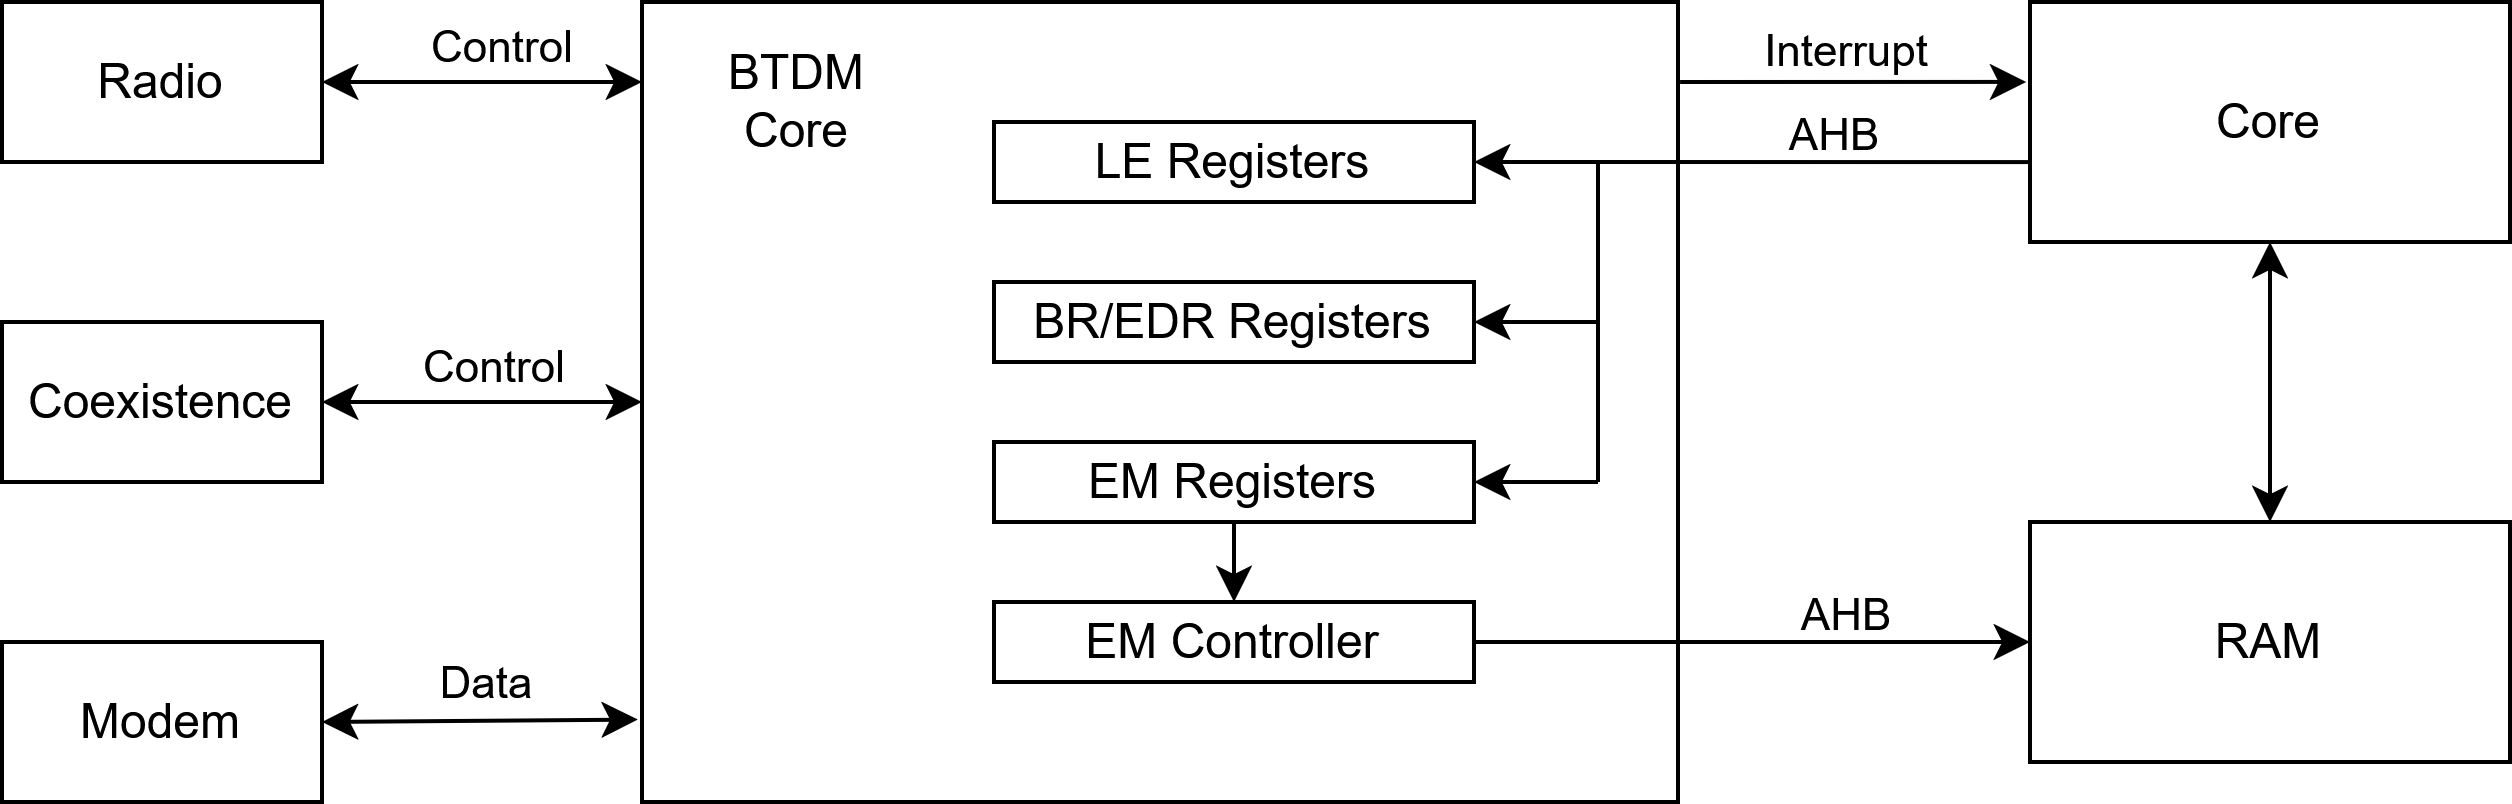

The diagram above was exported from draw.io. Its source (the exported page's mxGraphModel, read from the mxfile embedded in the PNG):
<mxGraphModel dx="916" dy="569" grid="1" gridSize="10" guides="1" tooltips="1" connect="1" arrows="1" fold="1" page="1" pageScale="1" pageWidth="827" pageHeight="1169" math="0" shadow="0">
  <root>
    <mxCell id="0" />
    <mxCell id="1" parent="0" />
    <mxCell id="8ItV33zlSvNse5nBpDbG-7" parent="1" style="rounded=0;whiteSpace=wrap;html=1;" value="&lt;div&gt;Radio&lt;/div&gt;" vertex="1">
      <mxGeometry height="40" width="80" x="41" y="280" as="geometry" />
    </mxCell>
    <mxCell id="8ItV33zlSvNse5nBpDbG-8" parent="1" style="rounded=0;whiteSpace=wrap;html=1;" value="Modem" vertex="1">
      <mxGeometry height="40" width="80" x="41" y="440" as="geometry" />
    </mxCell>
    <mxCell id="8ItV33zlSvNse5nBpDbG-9" parent="1" style="rounded=0;whiteSpace=wrap;html=1;" value="Coexistence" vertex="1">
      <mxGeometry height="40" width="80" x="41" y="360" as="geometry" />
    </mxCell>
    <mxCell id="8ItV33zlSvNse5nBpDbG-10" parent="1" style="rounded=0;whiteSpace=wrap;html=1;" value="" vertex="1">
      <mxGeometry height="200" width="259" x="201" y="280" as="geometry" />
    </mxCell>
    <mxCell id="8ItV33zlSvNse5nBpDbG-11" edge="1" parent="1" source="8ItV33zlSvNse5nBpDbG-7" style="endArrow=classic;startArrow=classic;html=1;rounded=0;exitX=1;exitY=0.5;exitDx=0;exitDy=0;entryX=0;entryY=0.1;entryDx=0;entryDy=0;entryPerimeter=0;" target="8ItV33zlSvNse5nBpDbG-10" value="">
      <mxGeometry height="50" relative="1" width="50" as="geometry">
        <mxPoint x="271" y="610" as="sourcePoint" />
        <mxPoint x="151" y="300" as="targetPoint" />
      </mxGeometry>
    </mxCell>
    <mxCell id="8ItV33zlSvNse5nBpDbG-14" connectable="0" parent="8ItV33zlSvNse5nBpDbG-11" style="edgeLabel;html=1;align=center;verticalAlign=middle;resizable=0;points=[];rounded=0;" value="Control" vertex="1">
      <mxGeometry relative="1" x="-0.1611" y="-1" as="geometry">
        <mxPoint x="10" y="-11" as="offset" />
      </mxGeometry>
    </mxCell>
    <mxCell id="8ItV33zlSvNse5nBpDbG-12" edge="1" parent="1" source="8ItV33zlSvNse5nBpDbG-9" style="endArrow=classic;startArrow=classic;html=1;rounded=0;exitX=1;exitY=0.5;exitDx=0;exitDy=0;entryX=0;entryY=0.5;entryDx=0;entryDy=0;" target="8ItV33zlSvNse5nBpDbG-10" value="">
      <mxGeometry height="50" relative="1" width="50" as="geometry">
        <mxPoint x="271" y="610" as="sourcePoint" />
        <mxPoint x="321" y="560" as="targetPoint" />
      </mxGeometry>
    </mxCell>
    <mxCell id="8ItV33zlSvNse5nBpDbG-15" connectable="0" parent="8ItV33zlSvNse5nBpDbG-12" style="edgeLabel;html=1;align=center;verticalAlign=middle;resizable=0;points=[];rounded=0;" value="Control" vertex="1">
      <mxGeometry relative="1" x="-0.1056" as="geometry">
        <mxPoint x="6" y="-10" as="offset" />
      </mxGeometry>
    </mxCell>
    <mxCell id="8ItV33zlSvNse5nBpDbG-13" edge="1" parent="1" style="endArrow=classic;startArrow=classic;html=1;rounded=0;entryX=-0.004;entryY=0.897;entryDx=0;entryDy=0;entryPerimeter=0;" target="8ItV33zlSvNse5nBpDbG-10" value="">
      <mxGeometry height="50" relative="1" width="50" as="geometry">
        <mxPoint x="121" y="460" as="sourcePoint" />
        <mxPoint x="181" y="460" as="targetPoint" />
      </mxGeometry>
    </mxCell>
    <mxCell id="8ItV33zlSvNse5nBpDbG-16" connectable="0" parent="8ItV33zlSvNse5nBpDbG-13" style="edgeLabel;html=1;align=center;verticalAlign=middle;resizable=0;points=[];rounded=0;" value="Data" vertex="1">
      <mxGeometry relative="1" x="0.017" y="-2" as="geometry">
        <mxPoint y="-12" as="offset" />
      </mxGeometry>
    </mxCell>
    <mxCell id="8ItV33zlSvNse5nBpDbG-17" parent="1" style="rounded=0;whiteSpace=wrap;html=1;" value="LE Registers" vertex="1">
      <mxGeometry height="20" width="120" x="289" y="310" as="geometry" />
    </mxCell>
    <mxCell id="8ItV33zlSvNse5nBpDbG-18" parent="1" style="rounded=0;whiteSpace=wrap;html=1;" value="EM Registers" vertex="1">
      <mxGeometry height="20" width="120" x="289" y="390" as="geometry" />
    </mxCell>
    <mxCell id="8ItV33zlSvNse5nBpDbG-19" parent="1" style="rounded=0;whiteSpace=wrap;html=1;" value="BR/EDR Registers" vertex="1">
      <mxGeometry height="20" width="120" x="289" y="350" as="geometry" />
    </mxCell>
    <mxCell id="8ItV33zlSvNse5nBpDbG-20" parent="1" style="text;html=1;align=center;verticalAlign=middle;whiteSpace=wrap;rounded=0;" value="&lt;div&gt;BTDM&lt;/div&gt;&lt;div&gt;Core&lt;/div&gt;" vertex="1">
      <mxGeometry height="30" width="60" x="210" y="290" as="geometry" />
    </mxCell>
    <mxCell id="8ItV33zlSvNse5nBpDbG-21" parent="1" style="rounded=0;whiteSpace=wrap;html=1;" value="EM Controller" vertex="1">
      <mxGeometry height="20" width="120" x="289" y="430" as="geometry" />
    </mxCell>
    <mxCell id="8ItV33zlSvNse5nBpDbG-22" edge="1" parent="1" style="endArrow=none;html=1;rounded=0;movable=1;resizable=1;rotatable=1;deletable=1;editable=1;locked=0;connectable=1;" value="">
      <mxGeometry height="50" relative="1" width="50" as="geometry">
        <mxPoint x="440" y="400" as="sourcePoint" />
        <mxPoint x="440" y="320" as="targetPoint" />
      </mxGeometry>
    </mxCell>
    <mxCell id="8ItV33zlSvNse5nBpDbG-23" edge="1" parent="1" style="endArrow=classic;html=1;rounded=0;entryX=1;entryY=0.5;entryDx=0;entryDy=0;" target="8ItV33zlSvNse5nBpDbG-17" value="">
      <mxGeometry height="50" relative="1" width="50" as="geometry">
        <mxPoint x="440" y="320" as="sourcePoint" />
        <mxPoint x="460" y="330" as="targetPoint" />
      </mxGeometry>
    </mxCell>
    <mxCell id="8ItV33zlSvNse5nBpDbG-24" edge="1" parent="1" style="endArrow=classic;html=1;rounded=0;entryX=1;entryY=0.5;entryDx=0;entryDy=0;" target="8ItV33zlSvNse5nBpDbG-19" value="">
      <mxGeometry height="50" relative="1" width="50" as="geometry">
        <mxPoint x="440" y="360" as="sourcePoint" />
        <mxPoint x="540" y="370" as="targetPoint" />
      </mxGeometry>
    </mxCell>
    <mxCell id="8ItV33zlSvNse5nBpDbG-25" edge="1" parent="1" style="endArrow=classic;html=1;rounded=0;entryX=1;entryY=0.5;entryDx=0;entryDy=0;" target="8ItV33zlSvNse5nBpDbG-18" value="">
      <mxGeometry height="50" relative="1" width="50" as="geometry">
        <mxPoint x="440" y="400" as="sourcePoint" />
        <mxPoint x="430" y="360" as="targetPoint" />
      </mxGeometry>
    </mxCell>
    <mxCell id="8ItV33zlSvNse5nBpDbG-26" edge="1" parent="1" style="endArrow=none;html=1;rounded=0;entryX=0;entryY=0.667;entryDx=0;entryDy=0;entryPerimeter=0;endFill=0;" target="8ItV33zlSvNse5nBpDbG-36" value="">
      <mxGeometry height="50" relative="1" width="50" as="geometry">
        <mxPoint x="440" y="320" as="sourcePoint" />
        <mxPoint x="560" y="320" as="targetPoint" />
      </mxGeometry>
    </mxCell>
    <mxCell id="8ItV33zlSvNse5nBpDbG-30" connectable="0" parent="8ItV33zlSvNse5nBpDbG-26" style="edgeLabel;html=1;align=center;verticalAlign=middle;resizable=0;points=[];rounded=0;" value="AHB" vertex="1">
      <mxGeometry relative="1" x="-0.1913" as="geometry">
        <mxPoint x="15" y="-8" as="offset" />
      </mxGeometry>
    </mxCell>
    <mxCell id="8ItV33zlSvNse5nBpDbG-27" edge="1" parent="1" source="8ItV33zlSvNse5nBpDbG-21" style="endArrow=classic;startArrow=none;html=1;rounded=0;exitX=1;exitY=0.5;exitDx=0;exitDy=0;entryX=0;entryY=0.5;entryDx=0;entryDy=0;startFill=0;" target="8ItV33zlSvNse5nBpDbG-34" value="">
      <mxGeometry height="50" relative="1" width="50" as="geometry">
        <mxPoint x="480" y="420" as="sourcePoint" />
        <mxPoint x="560" y="440" as="targetPoint" />
      </mxGeometry>
    </mxCell>
    <mxCell id="8ItV33zlSvNse5nBpDbG-31" connectable="0" parent="8ItV33zlSvNse5nBpDbG-27" style="edgeLabel;html=1;align=center;verticalAlign=middle;resizable=0;points=[];rounded=0;" value="&lt;div&gt;AHB&lt;/div&gt;" vertex="1">
      <mxGeometry relative="1" x="0.1077" y="1" as="geometry">
        <mxPoint x="15" y="-7" as="offset" />
      </mxGeometry>
    </mxCell>
    <mxCell id="8ItV33zlSvNse5nBpDbG-28" edge="1" parent="1" source="8ItV33zlSvNse5nBpDbG-10" style="endArrow=classic;html=1;rounded=0;exitX=1.002;exitY=0.1;exitDx=0;exitDy=0;exitPerimeter=0;entryX=-0.008;entryY=0.333;entryDx=0;entryDy=0;entryPerimeter=0;" target="8ItV33zlSvNse5nBpDbG-36" value="">
      <mxGeometry height="50" relative="1" width="50" as="geometry">
        <mxPoint x="490" y="290" as="sourcePoint" />
        <mxPoint x="560" y="300" as="targetPoint" />
      </mxGeometry>
    </mxCell>
    <mxCell id="8ItV33zlSvNse5nBpDbG-29" connectable="0" parent="8ItV33zlSvNse5nBpDbG-28" style="edgeLabel;html=1;align=center;verticalAlign=middle;resizable=0;points=[];rounded=0;" value="Interrupt" vertex="1">
      <mxGeometry relative="1" x="0.3065" y="1" as="geometry">
        <mxPoint x="-16" y="-7" as="offset" />
      </mxGeometry>
    </mxCell>
    <mxCell id="8ItV33zlSvNse5nBpDbG-33" edge="1" parent="1" source="8ItV33zlSvNse5nBpDbG-18" style="endArrow=classic;html=1;rounded=0;exitX=0.5;exitY=1;exitDx=0;exitDy=0;entryX=0.5;entryY=0;entryDx=0;entryDy=0;" target="8ItV33zlSvNse5nBpDbG-21" value="">
      <mxGeometry height="50" relative="1" width="50" as="geometry">
        <mxPoint x="330" y="420" as="sourcePoint" />
        <mxPoint x="350" y="430" as="targetPoint" />
      </mxGeometry>
    </mxCell>
    <mxCell id="8ItV33zlSvNse5nBpDbG-34" parent="1" style="rounded=0;whiteSpace=wrap;html=1;" value="RAM" vertex="1">
      <mxGeometry height="60" width="120" x="548" y="410" as="geometry" />
    </mxCell>
    <mxCell id="8ItV33zlSvNse5nBpDbG-36" parent="1" style="rounded=0;whiteSpace=wrap;html=1;" value="Core" vertex="1">
      <mxGeometry height="60" width="120" x="548" y="280" as="geometry" />
    </mxCell>
    <mxCell id="A_qI_3ukdUHA_evxwqcv-8" edge="1" parent="1" source="8ItV33zlSvNse5nBpDbG-34" style="endArrow=classic;startArrow=classic;html=1;rounded=0;entryX=0.5;entryY=1;entryDx=0;entryDy=0;exitX=0.5;exitY=0;exitDx=0;exitDy=0;" target="8ItV33zlSvNse5nBpDbG-36" value="">
      <mxGeometry height="50" relative="1" width="50" as="geometry">
        <mxPoint x="368" y="410" as="sourcePoint" />
        <mxPoint x="418" y="360" as="targetPoint" />
      </mxGeometry>
    </mxCell>
  </root>
</mxGraphModel>